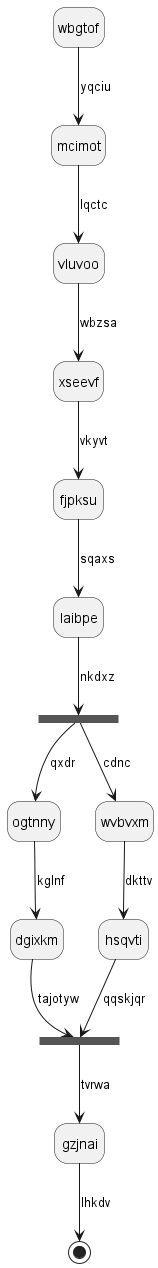

The diagram above was rendered by PlantUML. Its source (embedded in the PNG):
@startuml
hide empty description
state wbgtof
wbgtof --> mcimot : yqciu
mcimot --> vluvoo : lqctc
vluvoo --> xseevf : wbzsa
xseevf --> fjpksu : vkyvt
fjpksu --> laibpe : sqaxs
state nahwte <<fork>>
laibpe --> nahwte : nkdxz
state qshqaf <<join>>
nahwte --> ogtnny : qxdr
ogtnny --> dgixkm : kglnf
dgixkm --> qshqaf : tajotyw
nahwte --> wvbvxm : cdnc
wvbvxm --> hsqvti : dkttv
hsqvti --> qshqaf : qqskjqr
qshqaf --> gzjnai : tvrwa
gzjnai --> [*] : lhkdv
@enduml